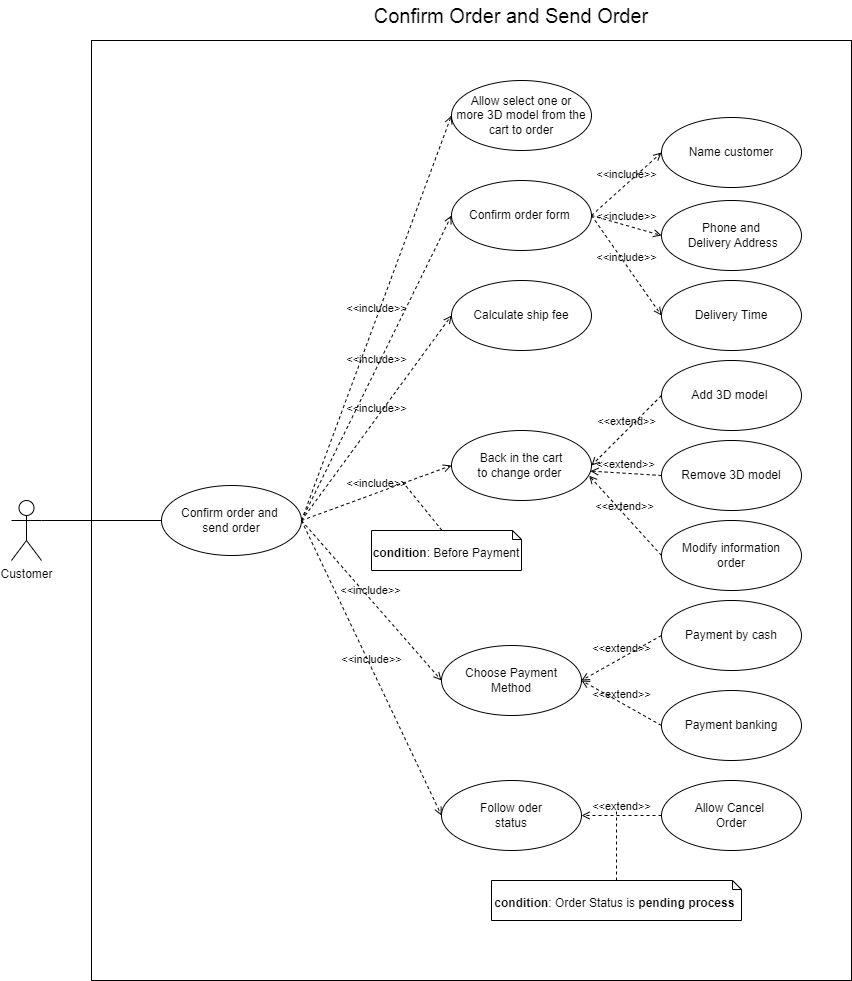

The diagram above was exported from draw.io. Its source (the exported page's mxGraphModel, read from the mxfile embedded in the PNG):
<mxGraphModel dx="1059" dy="1029" grid="1" gridSize="10" guides="1" tooltips="1" connect="1" arrows="1" fold="1" page="1" pageScale="1" pageWidth="850" pageHeight="1100" math="0" shadow="0">
  <root>
    <mxCell id="0" />
    <mxCell id="1" parent="0" />
    <mxCell id="rR4UKh6Zysmb_SNQ9sPM-1" value="" style="rounded=0;whiteSpace=wrap;html=1;" vertex="1" parent="1">
      <mxGeometry x="1380" y="100" width="760" height="940" as="geometry" />
    </mxCell>
    <mxCell id="rR4UKh6Zysmb_SNQ9sPM-2" value="&lt;span style=&quot;font-size: 20px;&quot;&gt;Confirm Order and Send Order&lt;/span&gt;" style="text;html=1;strokeColor=none;fillColor=none;align=center;verticalAlign=middle;whiteSpace=wrap;rounded=0;" vertex="1" parent="1">
      <mxGeometry x="1655" y="60" width="290" height="30" as="geometry" />
    </mxCell>
    <mxCell id="rR4UKh6Zysmb_SNQ9sPM-3" value="Customer" style="shape=umlActor;verticalLabelPosition=bottom;verticalAlign=top;html=1;outlineConnect=0;" vertex="1" parent="1">
      <mxGeometry x="1300" y="560" width="30" height="60" as="geometry" />
    </mxCell>
    <mxCell id="rR4UKh6Zysmb_SNQ9sPM-4" value="Confirm order and&amp;nbsp;&lt;br&gt;send order" style="ellipse;whiteSpace=wrap;html=1;" vertex="1" parent="1">
      <mxGeometry x="1450" y="545" width="140" height="70" as="geometry" />
    </mxCell>
    <mxCell id="rR4UKh6Zysmb_SNQ9sPM-5" value="Allow select one or&lt;br&gt;more 3D model from the&lt;br&gt;cart to order" style="ellipse;whiteSpace=wrap;html=1;" vertex="1" parent="1">
      <mxGeometry x="1740" y="140" width="140" height="70" as="geometry" />
    </mxCell>
    <mxCell id="rR4UKh6Zysmb_SNQ9sPM-6" value="Confirm order form&amp;nbsp;" style="ellipse;whiteSpace=wrap;html=1;" vertex="1" parent="1">
      <mxGeometry x="1740" y="240" width="140" height="70" as="geometry" />
    </mxCell>
    <mxCell id="rR4UKh6Zysmb_SNQ9sPM-7" value="Calculate ship fee" style="ellipse;whiteSpace=wrap;html=1;" vertex="1" parent="1">
      <mxGeometry x="1740" y="340" width="140" height="70" as="geometry" />
    </mxCell>
    <mxCell id="rR4UKh6Zysmb_SNQ9sPM-8" value="Back in the cart&lt;br&gt;to change order&amp;nbsp;" style="ellipse;whiteSpace=wrap;html=1;" vertex="1" parent="1">
      <mxGeometry x="1740" y="490" width="140" height="70" as="geometry" />
    </mxCell>
    <mxCell id="rR4UKh6Zysmb_SNQ9sPM-9" value="Name customer" style="ellipse;whiteSpace=wrap;html=1;" vertex="1" parent="1">
      <mxGeometry x="1950" y="177" width="140" height="70" as="geometry" />
    </mxCell>
    <mxCell id="rR4UKh6Zysmb_SNQ9sPM-10" value="Phone and&lt;br&gt;&amp;nbsp;Delivery Address" style="ellipse;whiteSpace=wrap;html=1;" vertex="1" parent="1">
      <mxGeometry x="1950" y="260" width="140" height="70" as="geometry" />
    </mxCell>
    <mxCell id="rR4UKh6Zysmb_SNQ9sPM-11" value="Delivery Time" style="ellipse;whiteSpace=wrap;html=1;" vertex="1" parent="1">
      <mxGeometry x="1950" y="340" width="140" height="70" as="geometry" />
    </mxCell>
    <mxCell id="rR4UKh6Zysmb_SNQ9sPM-12" value="&lt;b&gt;condition&lt;/b&gt;: Before Payment" style="shape=note2;boundedLbl=1;whiteSpace=wrap;html=1;size=9;verticalAlign=top;align=center;" vertex="1" parent="1">
      <mxGeometry x="1660" y="590" width="150" height="40" as="geometry" />
    </mxCell>
    <mxCell id="rR4UKh6Zysmb_SNQ9sPM-13" value="Add 3D model&amp;nbsp;" style="ellipse;whiteSpace=wrap;html=1;" vertex="1" parent="1">
      <mxGeometry x="1950" y="420" width="140" height="70" as="geometry" />
    </mxCell>
    <mxCell id="rR4UKh6Zysmb_SNQ9sPM-14" value="Remove 3D model" style="ellipse;whiteSpace=wrap;html=1;" vertex="1" parent="1">
      <mxGeometry x="1950" y="500" width="140" height="70" as="geometry" />
    </mxCell>
    <mxCell id="rR4UKh6Zysmb_SNQ9sPM-15" value="Modify information&lt;br&gt;order" style="ellipse;whiteSpace=wrap;html=1;" vertex="1" parent="1">
      <mxGeometry x="1950" y="580" width="140" height="70" as="geometry" />
    </mxCell>
    <mxCell id="rR4UKh6Zysmb_SNQ9sPM-16" value="Choose Payment&lt;br&gt;Method" style="ellipse;whiteSpace=wrap;html=1;" vertex="1" parent="1">
      <mxGeometry x="1730" y="705" width="140" height="70" as="geometry" />
    </mxCell>
    <mxCell id="rR4UKh6Zysmb_SNQ9sPM-17" value="Payment by cash" style="ellipse;whiteSpace=wrap;html=1;" vertex="1" parent="1">
      <mxGeometry x="1950" y="660" width="140" height="70" as="geometry" />
    </mxCell>
    <mxCell id="rR4UKh6Zysmb_SNQ9sPM-18" value="Payment banking" style="ellipse;whiteSpace=wrap;html=1;" vertex="1" parent="1">
      <mxGeometry x="1950" y="750" width="140" height="70" as="geometry" />
    </mxCell>
    <mxCell id="rR4UKh6Zysmb_SNQ9sPM-19" value="Follow oder &lt;br&gt;status" style="ellipse;whiteSpace=wrap;html=1;" vertex="1" parent="1">
      <mxGeometry x="1730" y="840" width="140" height="70" as="geometry" />
    </mxCell>
    <mxCell id="rR4UKh6Zysmb_SNQ9sPM-20" value="Allow Cancel&amp;nbsp;&lt;br&gt;Order" style="ellipse;whiteSpace=wrap;html=1;" vertex="1" parent="1">
      <mxGeometry x="1950" y="840" width="140" height="70" as="geometry" />
    </mxCell>
    <mxCell id="rR4UKh6Zysmb_SNQ9sPM-21" value="&amp;lt;&amp;lt;include&amp;gt;&amp;gt;" style="html=1;verticalAlign=bottom;labelBackgroundColor=none;endArrow=open;endFill=0;dashed=1;rounded=0;exitX=1;exitY=0.5;exitDx=0;exitDy=0;entryX=0;entryY=0.5;entryDx=0;entryDy=0;" edge="1" parent="1" source="rR4UKh6Zysmb_SNQ9sPM-4" target="rR4UKh6Zysmb_SNQ9sPM-5">
      <mxGeometry width="160" relative="1" as="geometry">
        <mxPoint x="1760" y="390" as="sourcePoint" />
        <mxPoint x="1920" y="390" as="targetPoint" />
      </mxGeometry>
    </mxCell>
    <mxCell id="rR4UKh6Zysmb_SNQ9sPM-22" value="&amp;lt;&amp;lt;include&amp;gt;&amp;gt;" style="html=1;verticalAlign=bottom;labelBackgroundColor=none;endArrow=open;endFill=0;dashed=1;rounded=0;exitX=1;exitY=0.5;exitDx=0;exitDy=0;entryX=0;entryY=0.5;entryDx=0;entryDy=0;" edge="1" parent="1" source="rR4UKh6Zysmb_SNQ9sPM-4" target="rR4UKh6Zysmb_SNQ9sPM-6">
      <mxGeometry width="160" relative="1" as="geometry">
        <mxPoint x="1760" y="390" as="sourcePoint" />
        <mxPoint x="1920" y="390" as="targetPoint" />
      </mxGeometry>
    </mxCell>
    <mxCell id="rR4UKh6Zysmb_SNQ9sPM-23" value="&amp;lt;&amp;lt;include&amp;gt;&amp;gt;" style="html=1;verticalAlign=bottom;labelBackgroundColor=none;endArrow=open;endFill=0;dashed=1;rounded=0;exitX=1;exitY=0.5;exitDx=0;exitDy=0;entryX=0;entryY=0.5;entryDx=0;entryDy=0;" edge="1" parent="1" source="rR4UKh6Zysmb_SNQ9sPM-4" target="rR4UKh6Zysmb_SNQ9sPM-7">
      <mxGeometry width="160" relative="1" as="geometry">
        <mxPoint x="1760" y="390" as="sourcePoint" />
        <mxPoint x="1920" y="390" as="targetPoint" />
      </mxGeometry>
    </mxCell>
    <mxCell id="rR4UKh6Zysmb_SNQ9sPM-24" value="&lt;b&gt;condition&lt;/b&gt;: Order Status is &lt;b&gt;pending process&lt;/b&gt;&amp;nbsp;" style="shape=note2;boundedLbl=1;whiteSpace=wrap;html=1;size=9;verticalAlign=top;align=center;" vertex="1" parent="1">
      <mxGeometry x="1780" y="940" width="250" height="40" as="geometry" />
    </mxCell>
    <mxCell id="rR4UKh6Zysmb_SNQ9sPM-25" value="&amp;lt;&amp;lt;include&amp;gt;&amp;gt;" style="html=1;verticalAlign=bottom;labelBackgroundColor=none;endArrow=open;endFill=0;dashed=1;rounded=0;entryX=0;entryY=0.5;entryDx=0;entryDy=0;exitX=1;exitY=0.5;exitDx=0;exitDy=0;" edge="1" parent="1" source="rR4UKh6Zysmb_SNQ9sPM-4" target="rR4UKh6Zysmb_SNQ9sPM-8">
      <mxGeometry width="160" relative="1" as="geometry">
        <mxPoint x="1760" y="620" as="sourcePoint" />
        <mxPoint x="1920" y="620" as="targetPoint" />
      </mxGeometry>
    </mxCell>
    <mxCell id="rR4UKh6Zysmb_SNQ9sPM-26" value="" style="endArrow=none;dashed=1;html=1;rounded=0;exitX=0;exitY=0;exitDx=70.5;exitDy=0;exitPerimeter=0;" edge="1" parent="1" source="rR4UKh6Zysmb_SNQ9sPM-12">
      <mxGeometry width="50" height="50" relative="1" as="geometry">
        <mxPoint x="1820" y="650" as="sourcePoint" />
        <mxPoint x="1690" y="540" as="targetPoint" />
      </mxGeometry>
    </mxCell>
    <mxCell id="rR4UKh6Zysmb_SNQ9sPM-27" value="&amp;lt;&amp;lt;include&amp;gt;&amp;gt;" style="html=1;verticalAlign=bottom;labelBackgroundColor=none;endArrow=open;endFill=0;dashed=1;rounded=0;entryX=0;entryY=0.5;entryDx=0;entryDy=0;exitX=1;exitY=0.5;exitDx=0;exitDy=0;" edge="1" parent="1" source="rR4UKh6Zysmb_SNQ9sPM-4" target="rR4UKh6Zysmb_SNQ9sPM-16">
      <mxGeometry width="160" relative="1" as="geometry">
        <mxPoint x="1520" y="630" as="sourcePoint" />
        <mxPoint x="1680" y="630" as="targetPoint" />
      </mxGeometry>
    </mxCell>
    <mxCell id="rR4UKh6Zysmb_SNQ9sPM-28" value="&amp;lt;&amp;lt;include&amp;gt;&amp;gt;" style="html=1;verticalAlign=bottom;labelBackgroundColor=none;endArrow=open;endFill=0;dashed=1;rounded=0;exitX=1;exitY=0.5;exitDx=0;exitDy=0;entryX=0;entryY=0.5;entryDx=0;entryDy=0;" edge="1" parent="1" source="rR4UKh6Zysmb_SNQ9sPM-4" target="rR4UKh6Zysmb_SNQ9sPM-19">
      <mxGeometry width="160" relative="1" as="geometry">
        <mxPoint x="1530" y="730" as="sourcePoint" />
        <mxPoint x="1690" y="730" as="targetPoint" />
      </mxGeometry>
    </mxCell>
    <mxCell id="rR4UKh6Zysmb_SNQ9sPM-29" value="&amp;lt;&amp;lt;include&amp;gt;&amp;gt;" style="html=1;verticalAlign=bottom;labelBackgroundColor=none;endArrow=open;endFill=0;dashed=1;rounded=0;entryX=0;entryY=0.5;entryDx=0;entryDy=0;exitX=1;exitY=0.5;exitDx=0;exitDy=0;" edge="1" parent="1" source="rR4UKh6Zysmb_SNQ9sPM-6" target="rR4UKh6Zysmb_SNQ9sPM-9">
      <mxGeometry width="160" relative="1" as="geometry">
        <mxPoint x="1730" y="210" as="sourcePoint" />
        <mxPoint x="1890" y="210" as="targetPoint" />
      </mxGeometry>
    </mxCell>
    <mxCell id="rR4UKh6Zysmb_SNQ9sPM-30" value="&amp;lt;&amp;lt;include&amp;gt;&amp;gt;" style="html=1;verticalAlign=bottom;labelBackgroundColor=none;endArrow=open;endFill=0;dashed=1;rounded=0;entryX=0;entryY=0.5;entryDx=0;entryDy=0;exitX=1;exitY=0.5;exitDx=0;exitDy=0;" edge="1" parent="1" source="rR4UKh6Zysmb_SNQ9sPM-6" target="rR4UKh6Zysmb_SNQ9sPM-10">
      <mxGeometry width="160" relative="1" as="geometry">
        <mxPoint x="1730" y="210" as="sourcePoint" />
        <mxPoint x="1890" y="210" as="targetPoint" />
      </mxGeometry>
    </mxCell>
    <mxCell id="rR4UKh6Zysmb_SNQ9sPM-31" value="&amp;lt;&amp;lt;include&amp;gt;&amp;gt;" style="html=1;verticalAlign=bottom;labelBackgroundColor=none;endArrow=open;endFill=0;dashed=1;rounded=0;entryX=0;entryY=0.5;entryDx=0;entryDy=0;exitX=1;exitY=0.5;exitDx=0;exitDy=0;" edge="1" parent="1" source="rR4UKh6Zysmb_SNQ9sPM-6" target="rR4UKh6Zysmb_SNQ9sPM-11">
      <mxGeometry width="160" relative="1" as="geometry">
        <mxPoint x="1730" y="210" as="sourcePoint" />
        <mxPoint x="1890" y="210" as="targetPoint" />
      </mxGeometry>
    </mxCell>
    <mxCell id="rR4UKh6Zysmb_SNQ9sPM-32" value="&amp;lt;&amp;lt;extend&amp;gt;&amp;gt;" style="html=1;verticalAlign=bottom;labelBackgroundColor=none;endArrow=open;endFill=0;dashed=1;rounded=0;exitX=0;exitY=0.5;exitDx=0;exitDy=0;entryX=1;entryY=0.5;entryDx=0;entryDy=0;" edge="1" parent="1" source="rR4UKh6Zysmb_SNQ9sPM-13" target="rR4UKh6Zysmb_SNQ9sPM-8">
      <mxGeometry width="160" relative="1" as="geometry">
        <mxPoint x="1910" y="500" as="sourcePoint" />
        <mxPoint x="1900" y="430" as="targetPoint" />
      </mxGeometry>
    </mxCell>
    <mxCell id="rR4UKh6Zysmb_SNQ9sPM-33" value="&amp;lt;&amp;lt;extend&amp;gt;&amp;gt;" style="html=1;verticalAlign=bottom;labelBackgroundColor=none;endArrow=open;endFill=0;dashed=1;rounded=0;exitX=0;exitY=0.5;exitDx=0;exitDy=0;entryX=0.992;entryY=0.58;entryDx=0;entryDy=0;entryPerimeter=0;" edge="1" parent="1" source="rR4UKh6Zysmb_SNQ9sPM-14" target="rR4UKh6Zysmb_SNQ9sPM-8">
      <mxGeometry width="160" relative="1" as="geometry">
        <mxPoint x="1740" y="430" as="sourcePoint" />
        <mxPoint x="1880" y="520" as="targetPoint" />
      </mxGeometry>
    </mxCell>
    <mxCell id="rR4UKh6Zysmb_SNQ9sPM-34" value="&amp;lt;&amp;lt;extend&amp;gt;&amp;gt;" style="html=1;verticalAlign=bottom;labelBackgroundColor=none;endArrow=open;endFill=0;dashed=1;rounded=0;entryX=0.983;entryY=0.646;entryDx=0;entryDy=0;entryPerimeter=0;exitX=0;exitY=0.5;exitDx=0;exitDy=0;" edge="1" parent="1" source="rR4UKh6Zysmb_SNQ9sPM-15" target="rR4UKh6Zysmb_SNQ9sPM-8">
      <mxGeometry width="160" relative="1" as="geometry">
        <mxPoint x="1740" y="430" as="sourcePoint" />
        <mxPoint x="1900" y="430" as="targetPoint" />
      </mxGeometry>
    </mxCell>
    <mxCell id="rR4UKh6Zysmb_SNQ9sPM-35" value="&amp;lt;&amp;lt;extend&amp;gt;&amp;gt;" style="html=1;verticalAlign=bottom;labelBackgroundColor=none;endArrow=open;endFill=0;dashed=1;rounded=0;entryX=1;entryY=0.5;entryDx=0;entryDy=0;exitX=0;exitY=0.5;exitDx=0;exitDy=0;" edge="1" parent="1" source="rR4UKh6Zysmb_SNQ9sPM-17" target="rR4UKh6Zysmb_SNQ9sPM-16">
      <mxGeometry width="160" relative="1" as="geometry">
        <mxPoint x="1700" y="660" as="sourcePoint" />
        <mxPoint x="1860" y="660" as="targetPoint" />
      </mxGeometry>
    </mxCell>
    <mxCell id="rR4UKh6Zysmb_SNQ9sPM-36" value="&amp;lt;&amp;lt;extend&amp;gt;&amp;gt;" style="html=1;verticalAlign=bottom;labelBackgroundColor=none;endArrow=open;endFill=0;dashed=1;rounded=0;entryX=1;entryY=0.5;entryDx=0;entryDy=0;exitX=0;exitY=0.5;exitDx=0;exitDy=0;" edge="1" parent="1" source="rR4UKh6Zysmb_SNQ9sPM-18" target="rR4UKh6Zysmb_SNQ9sPM-16">
      <mxGeometry width="160" relative="1" as="geometry">
        <mxPoint x="1700" y="660" as="sourcePoint" />
        <mxPoint x="1860" y="660" as="targetPoint" />
      </mxGeometry>
    </mxCell>
    <mxCell id="rR4UKh6Zysmb_SNQ9sPM-37" value="&amp;lt;&amp;lt;extend&amp;gt;&amp;gt;" style="html=1;verticalAlign=bottom;labelBackgroundColor=none;endArrow=open;endFill=0;dashed=1;rounded=0;entryX=1;entryY=0.5;entryDx=0;entryDy=0;exitX=0;exitY=0.5;exitDx=0;exitDy=0;" edge="1" parent="1" source="rR4UKh6Zysmb_SNQ9sPM-20" target="rR4UKh6Zysmb_SNQ9sPM-19">
      <mxGeometry width="160" relative="1" as="geometry">
        <mxPoint x="1700" y="790" as="sourcePoint" />
        <mxPoint x="1860" y="790" as="targetPoint" />
        <mxPoint as="offset" />
      </mxGeometry>
    </mxCell>
    <mxCell id="rR4UKh6Zysmb_SNQ9sPM-38" value="" style="endArrow=none;dashed=1;html=1;rounded=0;exitX=0.5;exitY=0;exitDx=0;exitDy=0;exitPerimeter=0;" edge="1" parent="1" source="rR4UKh6Zysmb_SNQ9sPM-24">
      <mxGeometry width="50" height="50" relative="1" as="geometry">
        <mxPoint x="1760" y="810" as="sourcePoint" />
        <mxPoint x="1905" y="870" as="targetPoint" />
      </mxGeometry>
    </mxCell>
    <mxCell id="rR4UKh6Zysmb_SNQ9sPM-39" value="" style="endArrow=none;html=1;rounded=0;exitX=1;exitY=0.3333333333333333;exitDx=0;exitDy=0;exitPerimeter=0;entryX=0;entryY=0.5;entryDx=0;entryDy=0;" edge="1" parent="1" source="rR4UKh6Zysmb_SNQ9sPM-3" target="rR4UKh6Zysmb_SNQ9sPM-4">
      <mxGeometry width="50" height="50" relative="1" as="geometry">
        <mxPoint x="1580" y="540" as="sourcePoint" />
        <mxPoint x="1630" y="490" as="targetPoint" />
      </mxGeometry>
    </mxCell>
  </root>
</mxGraphModel>